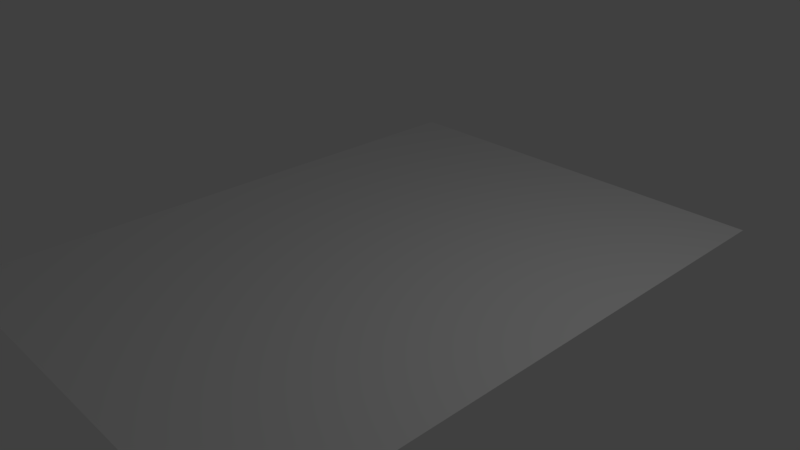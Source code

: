# Source: femto-beacon-esp32_r1.0.0.blend  (saved by Blender 2.79.0; exported with 4.5.12 LTS)
import bpy
from mathutils import Matrix  # noqa: F401  (used for matrix-valued properties, if any)

bpy.ops.wm.read_factory_settings(use_empty=True)
scene = bpy.context.scene
scene.name = 'Scene'

# ---- collections
col_collection_1 = bpy.data.collections.new('Collection 1'); scene.collection.children.link(col_collection_1)
col_collection_10 = bpy.data.collections.new('Collection 10'); scene.collection.children.link(col_collection_10)

# ---- world
world_world = bpy.data.worlds.new('World'); scene.world = world_world
world_world.color = (0.05088, 0.05088, 0.05088)
world_world.use_sun_shadow = False
world_world.sun_shadow_jitter_overblur = 0.0
world_world.cycles.sampling_method = 'MANUAL'

# ---- cameras
cam_camera = bpy.data.cameras.new('Camera')
cam_camera.clip_end = 100.0
cam_camera.lens = 35.0
cam_camera.sensor_width = 32.0
cam_camera.sensor_height = 18.0
cam_camera.ortho_scale = 7.314
cam_camera.dof.focus_distance = 0.0
cam_camera.dof.aperture_fstop = 128.0

# ---- lights
light_lamp = bpy.data.lights.new('Lamp', 'POINT')
light_lamp.transmission_factor = 0.0
light_lamp.cutoff_distance = 30.0
light_lamp.energy = 100.0
light_lamp.shadow_buffer_clip_start = 1.001
light_lamp.shadow_soft_size = 0.1
light_lamp.shadow_maximum_resolution = 0.006
light_lamp.use_absolute_resolution = True

# ---- meshes
me_plane_002 = bpy.data.meshes.new('Plane.002')
me_plane_002.from_pydata([(-2.972, -4.127, 0.0), (2.972, -4.127, 0.0), (-2.972, 4.127, 0.0), (2.972, 4.127, 0.0)], [], [(0, 1, 3, 2)])
me_plane_002.use_remesh_preserve_volume = False
me_plane_002.use_remesh_preserve_attributes = False
me_plane_002.use_mirror_vertex_groups = False
me_plane_002.update()

# ---- objects
ob_lamp = bpy.data.objects.new('Lamp', light_lamp)
ob_camera = bpy.data.objects.new('Camera', cam_camera)
ob_plane = bpy.data.objects.new('Plane', me_plane_002)

# ---- transforms, parenting, visibility, modifiers, constraints
ob_lamp.location = (4.076, 1.005, 5.904)
ob_lamp.rotation_euler = (0.6503, 0.05522, 1.866)
ob_lamp.lock_rotations_4d = False
ob_lamp.empty_display_type = 'ARROWS'
ob_lamp.color = (0.0, 0.0, 0.0, 0.0)
ob_lamp.lineart.crease_threshold = 0.0
ob_camera.location = (7.481, -6.508, 5.344)
ob_camera.rotation_euler = (1.109, 0.0, 0.8149)
ob_camera.lock_rotations_4d = False
ob_camera.empty_display_type = 'ARROWS'
ob_camera.color = (0.0, 0.0, 0.0, 0.0)
ob_camera.display_type = 'WIRE'
ob_camera.lineart.crease_threshold = 0.0
ob_plane.location = (0.0, 0.0, 0.0)
ob_plane.lineart.crease_threshold = 0.0

# ---- collection membership
col_collection_1.objects.link(ob_lamp)
col_collection_1.objects.link(ob_camera)
col_collection_10.objects.link(ob_plane)

# ---- scene / render settings (as saved in the file)
scene.camera = ob_camera
scene.frame_start = 1; scene.frame_end = 250; scene.frame_set(1)
scene.render.engine = 'BLENDER_EEVEE_NEXT'
scene.render.resolution_percentage = 50
scene.render.dither_intensity = 0.0
scene.cycles.use_denoising = False
scene.cycles.samples = 128
scene.cycles.sampling_pattern = 'TABULATED_SOBOL'
scene.cycles.use_adaptive_sampling = False
scene.cycles.use_light_tree = False
scene.cycles.blur_glossy = 0.0
scene.cycles.sample_clamp_indirect = 0.0
scene.view_settings.view_transform = 'Standard'
scene.unit_settings.scale_length = 0.001
bpy.context.view_layer.update()
